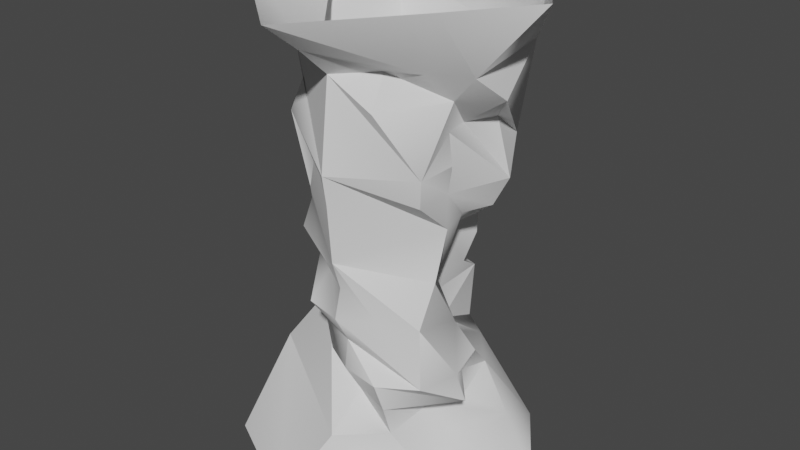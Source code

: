 # Source: st5.blend  (saved by Blender 3.6.13; exported with 4.5.12 LTS)
import bpy
from mathutils import Matrix  # noqa: F401  (used for matrix-valued properties, if any)

bpy.ops.wm.read_factory_settings(use_empty=True)
scene = bpy.context.scene
scene.name = 'Scene'

# ---- materials (node trees are filled in below, after node groups)
mat_12__12__uniqueid_46 = bpy.data.materials.new('12-_12-_UniqueID_46')
mat_12__12__uniqueid_46.alpha_threshold = 0.0
mat_12__12__uniqueid_46.use_transparent_shadow = False
mat_12__12__uniqueid_46.roughness = 0.5
mat_12__12__uniqueid_46.line_color = (0.0, 0.0, 0.0, 1.0)
mat_13__12__uniqueid_46 = bpy.data.materials.new('13-_12-_UniqueID_46')
mat_13__12__uniqueid_46.alpha_threshold = 0.0
mat_13__12__uniqueid_46.use_transparent_shadow = False
mat_13__12__uniqueid_46.roughness = 0.5
mat_13__12__uniqueid_46.line_color = (0.0, 0.0, 0.0, 1.0)

# ---- material node trees

# ---- world
world_world = bpy.data.worlds.new('World'); scene.world = world_world
world_world.use_nodes = True; world_world.node_tree.nodes.clear()
_N = world_world.node_tree.nodes; _L = world_world.node_tree.links
n0 = _N.new('ShaderNodeOutputWorld'); n0.name = 'World Output'; n0.location = (300, 300)
n1 = _N.new('ShaderNodeBackground'); n1.name = 'Background'; n1.location = (10, 300)
n1.inputs[0].default_value = (0.05088, 0.05088, 0.05088, 1.0)
_L.new(n1.outputs[0], n0.inputs[0])
n0.is_active_output = True
world_world.color = (0.05088, 0.05088, 0.05088)
world_world.use_sun_shadow = False
world_world.sun_shadow_jitter_overblur = 0.0

# ---- meshes
me_12__uniqueid_46 = bpy.data.meshes.new('12-_UniqueID_46')
me_12__uniqueid_46.from_pydata([(-1104.0, 112.0, 27.23), (-1066.0, 99.51, 81.7), (-1038.0, 80.05, 81.7), (-1056.0, 43.25, 108.9), (-1012.0, -26.68, 192.9), (-1004.0, -21.82, 245.1), (-1071.0, -89.17, 217.9), (-1071.0, -93.58, 272.3), (-1209.0, 75.33, 435.7), (-1169.0, 117.1, 435.7), (-1160.0, 108.0, 408.5), (-1125.0, 152.7, 435.7), (-1046.0, 21.06, 163.4), (-1013.0, 10.42, 245.1), (-1004.0, -21.82, 245.1), (-1010.0, -14.82, 272.3), (-1009.0, -51.61, 272.3), (-1004.0, -56.78, 299.6), (-1013.0, 10.42, 245.1), (-1039.0, 23.64, 217.9), (-1053.0, 29.12, 217.9), (-1057.0, 25.01, 163.4), (-1033.0, 32.46, 108.9), (-1018.0, 10.42, 136.2), (-999.9, 17.87, 108.9), (-1006.0, 42.95, 81.7), (-1012.0, -26.68, 192.9), (-1004.0, -21.82, 245.1), (-1053.0, 29.12, 217.9), (-1044.0, 77.31, 217.9), (-1026.0, 56.18, 245.1), (-1042.0, 81.72, 245.1), (-1007.0, 74.57, 272.3), (-1006.0, 76.4, 299.6), (-989.4, 44.32, 272.3), (-1071.0, 105.4, 217.9), (-1071.0, 111.7, 190.6), (-1044.0, 76.09, 190.6), (-1071.0, 65.3, 163.4), (-1109.0, 100.4, 163.4), (-1071.0, 105.4, 217.9), (-1071.0, 111.7, 190.6), (-1141.0, 80.5, 190.6), (-1109.0, 100.4, 163.4), (-1165.0, 17.87, 108.9), (-1143.0, -16.04, 136.2), (-1168.0, 10.42, 136.2), (-1175.0, 10.42, 163.4), (-1004.0, -57.24, 163.4), (-998.6, -62.26, 108.9), (-989.4, -23.49, 108.9), (-982.6, -18.77, 81.7), (-1104.0, 112.0, 27.23), (-1063.0, 115.6, -0.001072), (-986.7, 96.16, -0.001072), (-1006.0, 42.95, 81.7), (-1010.0, -14.82, 272.3), (-1002.0, 39.0, 245.1), (-1013.0, 10.42, 245.1), (-1160.0, 10.42, 245.1), (-1151.0, -22.58, 163.4), (-1127.0, -45.68, 190.6), (-1128.0, -46.6, 163.4), (-1108.0, -78.98, 163.4), (-1101.0, -60.74, 108.9), (-1071.0, -76.85, 108.9), (-1066.0, -62.86, 81.7), (-1131.0, -49.03, 245.1), (-1137.0, -16.95, 272.3), (-1107.0, -74.72, 272.3), (-1071.0, -89.17, 217.9), (-1071.0, -93.58, 272.3), (-1105.0, -71.07, 217.9), (-1137.0, -54.96, 217.9), (-1101.0, -60.28, 190.6), (-1108.0, -78.98, 163.4), (-1071.0, -87.65, 163.4), (-1071.0, -80.35, 190.6), (-1131.0, 70.16, 299.6), (-1141.0, 80.35, 217.9), (-1141.0, 80.5, 190.6), (-1164.0, 114.4, 54.47), (-1174.0, 65.3, 108.9), (-1104.0, 117.1, 136.2), (-1137.0, 76.25, 136.2), (-1109.0, 100.4, 163.4), (-1153.0, 10.42, 299.6), (-1141.0, 81.26, 354.0), (-1131.0, 70.16, 299.6), (-1111.0, 108.0, 326.8), (-1137.0, 76.25, 136.2), (-1139.0, 78.07, 163.4), (-1068.0, -155.6, 435.7), (-1014.0, -43.56, 381.3), (-993.0, -54.5, 435.7), (-977.7, -25.16, 381.3), (-1005.0, -15.43, 354.0), (-1042.0, -56.02, 381.3), (-1070.0, -119.3, 408.5), (-1068.0, -155.6, 435.7), (-1041.0, 82.63, 326.8), (-1071.0, 106.2, 245.1), (-1071.0, 105.4, 217.9), (-1100.0, 80.05, 299.6), (-1071.0, 70.92, 326.8), (-1041.0, 82.63, 326.8), (-1043.0, 78.07, 354.0), (-998.7, 88.1, 381.3), (-1105.0, -70.47, 299.6), (-1071.0, -97.98, 299.6), (-1100.0, 80.05, 299.6), (-1111.0, 108.0, 326.8), (-1071.0, 70.92, 326.8), (-1043.0, 78.07, 354.0), (-1143.0, -16.04, 136.2), (-1165.0, 17.87, 108.9), (-1208.0, -10.57, 54.47), (-1136.0, 37.17, 136.2), (-1137.0, 76.25, 136.2), (-1071.0, -76.85, 108.9), (-1066.0, -62.86, 81.7), (-1029.0, -75.18, 81.7), (-1026.0, -68.79, 54.47), (-998.7, 88.1, 381.3), (-1033.0, 106.2, 381.3), (-992.3, 92.36, 435.7), (-1070.0, 109.5, 381.3), (-1068.0, 112.1, 435.7), (-1160.0, 108.0, 408.5), (-1014.0, 10.42, 326.8), (-973.7, 11.78, 354.0), (-1005.0, -15.43, 354.0), (-1141.0, 81.26, 354.0), (-1154.0, 11.78, 354.0), (-1162.0, -26.98, 326.8), (-1014.0, 10.42, 326.8), (-1005.0, -15.43, 354.0), (-1009.0, -15.43, 326.8), (-1004.0, -56.78, 299.6), (-1026.0, -68.79, 54.47), (-1064.0, -103.8, 54.47), (-987.5, -48.57, -0.001072), (-1088.0, -148.5, -0.001072), (-1136.0, 37.17, 136.2), (-1167.0, 50.25, 163.4), (-1168.0, 10.42, 136.2), (-1026.0, -68.79, 54.47), (-1028.0, -14.52, 54.47), (-1008.0, -2.355, 27.23), (-984.6, 51.31, 27.23), (-936.4, 23.34, -0.001072), (-950.6, -20.9, -0.001072), (-1175.0, -19.38, 381.3), (-1160.0, 108.0, 408.5), (-1154.0, 11.78, 354.0), (-1012.0, -26.68, 192.9), (-1004.0, -57.24, 163.4), (-999.9, 17.87, 108.9), (-1162.0, -27.29, 299.6), (-1141.0, -59.52, 326.8), (-1140.0, -16.34, 354.0), (-1064.0, -103.8, 54.47), (-1208.0, -10.57, 54.47), (-1088.0, -148.5, -0.001072), (-1188.0, -95.86, -0.001072), (-1053.0, 29.12, 217.9), (-1044.0, 76.09, 190.6), (-1049.0, 63.93, 163.4), (-1057.0, 25.01, 163.4), (-1063.0, 31.4, 136.2), (-1066.0, 105.4, 136.2), (-989.4, 44.32, 272.3), (-1002.0, 39.0, 245.1), (-1053.0, 29.12, 217.9), (-1208.0, -10.57, 54.47), (-1200.0, 73.36, 27.23), (-1205.0, -32.61, -0.001072), (-1204.0, 79.29, -0.001072), (-1071.0, -89.17, 217.9), (-1071.0, -80.35, 190.6), (-1038.0, -71.23, 163.4), (-1071.0, -87.65, 163.4), (-998.6, -62.26, 108.9), (-1004.0, -57.24, 163.4), (-1071.0, -89.17, 217.9), (-1071.0, -88.25, 381.3), (-1070.0, -119.3, 408.5), (-1099.0, -68.49, 381.3), (-1068.0, -155.6, 435.7), (-1209.0, -38.24, 435.7), (-1104.0, 112.0, 27.23), (-1121.0, 155.6, -0.001072), (-1104.0, 112.0, 27.23), (-1012.0, 17.87, 54.47), (-1006.0, 42.95, 81.7), (-1012.0, 17.87, 54.47), (-1006.0, 42.95, 81.7), (-1164.0, 114.4, 54.47), (-1104.0, 112.0, 27.23), (-1204.0, 79.29, -0.001072), (-1164.0, 114.4, 54.47), (-1204.0, 79.29, -0.001072), (-1208.0, -10.57, 54.47), (-1164.0, 114.4, 54.47), (-1066.0, -62.86, 81.7), (-1064.0, -103.8, 54.47), (-1028.0, -14.52, 54.47), (-1029.0, -75.18, 81.7), (-982.6, -18.77, 81.7), (-1029.0, -75.18, 81.7), (-1028.0, -14.52, 54.47), (-1028.0, -14.52, 54.47), (-1012.0, 17.87, 54.47), (-1014.0, 17.87, 81.7), (-982.6, -18.77, 81.7), (-1012.0, 17.87, 54.47), (-1012.0, 17.87, 54.47), (-1164.0, 114.4, 54.47), (-1066.0, 99.51, 81.7), (-1164.0, 114.4, 54.47), (-1208.0, -10.57, 54.47), (-1143.0, -16.04, 136.2), (-1208.0, -10.57, 54.47), (-1066.0, -62.86, 81.7), (-1143.0, -16.04, 136.2), (-1064.0, -103.8, 54.47), (-1032.0, -83.39, 108.9), (-1032.0, -83.39, 108.9), (-1029.0, -75.18, 81.7), (-998.6, -62.26, 108.9), (-1014.0, 17.87, 81.7), (-999.9, 17.87, 108.9), (-1006.0, 42.95, 81.7), (-1014.0, 17.87, 81.7), (-1056.0, 43.25, 108.9), (-1056.0, 43.25, 108.9), (-1066.0, 99.51, 81.7), (-1066.0, 105.4, 136.2), (-1164.0, 114.4, 54.47), (-1104.0, 117.1, 136.2), (-1066.0, 105.4, 136.2), (-1164.0, 114.4, 54.47), (-1143.0, -16.04, 136.2), (-1071.0, -72.59, 136.2), (-998.6, -62.26, 108.9), (-1071.0, -72.59, 136.2), (-1032.0, -83.39, 108.9), (-1063.0, 31.4, 136.2), (-1056.0, 43.25, 108.9), (-1056.0, 43.25, 108.9), (-1066.0, 105.4, 136.2), (-1136.0, 37.17, 136.2), (-1165.0, 17.87, 108.9), (-1071.0, -72.59, 136.2), (-1071.0, -72.59, 136.2), (-998.6, -62.26, 108.9), (-1071.0, 65.3, 163.4), (-1049.0, 63.93, 163.4), (-1066.0, 105.4, 136.2), (-1104.0, 117.1, 136.2), (-1109.0, 100.4, 163.4), (-1071.0, 65.3, 163.4), (-1167.0, 50.25, 163.4), (-1168.0, 10.42, 136.2), (-1175.0, 10.42, 163.4), (-1108.0, -78.98, 163.4), (-1071.0, -72.59, 136.2), (-1071.0, -72.59, 136.2), (-1071.0, -89.17, 217.9), (-1071.0, 65.3, 163.4), (-1044.0, 76.09, 190.6), (-1049.0, 63.93, 163.4), (-1175.0, 10.42, 163.4), (-1167.0, 50.25, 163.4), (-1101.0, 83.09, 217.9), (-1071.0, 105.4, 217.9), (-1141.0, 80.35, 217.9), (-1101.0, 83.09, 217.9), (-1141.0, 80.5, 190.6), (-1039.0, 23.64, 217.9), (-1002.0, 39.0, 245.1), (-1039.0, 23.64, 217.9), (-1071.0, 106.2, 245.1), (-1071.0, 106.2, 245.1), (-1101.0, 83.09, 217.9), (-1131.0, -49.03, 245.1), (-1127.0, -45.68, 190.6), (-1137.0, -54.96, 217.9), (-1009.0, -51.61, 272.3), (-1071.0, -97.98, 299.6), (-1004.0, -21.82, 245.1), (-989.4, 44.32, 272.3), (-1004.0, -56.78, 299.6), (-1071.0, -97.98, 299.6), (-1009.0, -51.61, 272.3), (-1004.0, -17.41, 299.6), (-1009.0, -15.43, 326.8), (-1004.0, -17.41, 299.6), (-1010.0, -14.82, 272.3), (-1009.0, -15.43, 326.8), (-989.4, 44.32, 272.3), (-1041.0, 82.63, 326.8), (-1141.0, 80.35, 217.9), (-1100.0, 80.05, 299.6), (-1131.0, 70.16, 299.6), (-1137.0, -16.95, 272.3), (-1131.0, 70.16, 299.6), (-1137.0, -16.95, 272.3), (-1162.0, -27.29, 299.6), (-1137.0, -16.95, 272.3), (-1162.0, -27.29, 299.6), (-1107.0, -74.72, 272.3), (-1004.0, -17.41, 299.6), (-1014.0, 10.42, 326.8), (-989.4, 44.32, 272.3), (-1001.0, 39.61, 326.8), (-989.4, 44.32, 272.3), (-1006.0, 76.4, 299.6), (-1001.0, 39.61, 326.8), (-1111.0, 108.0, 326.8), (-1131.0, 70.16, 299.6), (-1141.0, -59.52, 326.8), (-1107.0, -74.72, 272.3), (-1071.0, -97.98, 299.6), (-1071.0, -88.25, 381.3), (-1071.0, -97.98, 299.6), (-1035.0, -78.52, 354.0), (-1071.0, -88.25, 381.3), (-1004.0, -56.78, 299.6), (-1005.0, -15.43, 354.0), (-1035.0, -78.52, 354.0), (-973.7, 11.78, 354.0), (-1001.0, 39.61, 326.8), (-1001.0, 39.61, 326.8), (-1006.0, 76.4, 299.6), (-998.7, 88.1, 381.3), (-973.7, 11.78, 354.0), (-998.7, 88.1, 381.3), (-1006.0, 76.4, 299.6), (-1154.0, 11.78, 354.0), (-1135.0, -50.09, 354.0), (-1140.0, -16.34, 354.0), (-1141.0, -59.52, 326.8), (-1135.0, -50.09, 354.0), (-1071.0, -97.98, 299.6), (-1175.0, -19.38, 381.3), (-1135.0, -50.09, 354.0), (-1071.0, -97.98, 299.6), (-1071.0, -88.25, 381.3), (-1175.0, -19.38, 381.3), (-1071.0, -97.98, 299.6), (-1042.0, -56.02, 381.3), (-1071.0, -88.25, 381.3), (-1005.0, -15.43, 354.0), (-1042.0, -56.02, 381.3), (-998.7, 88.1, 381.3), (-977.7, -25.16, 381.3), (-973.7, 11.78, 354.0), (-998.7, 88.1, 381.3), (-1043.0, 78.07, 354.0), (-1141.0, 81.26, 354.0), (-1140.0, -16.34, 354.0), (-1175.0, -19.38, 381.3), (-1135.0, -50.09, 354.0), (-1099.0, -68.49, 381.3), (-1175.0, -19.38, 381.3), (-1071.0, -88.25, 381.3), (-1042.0, -56.02, 381.3), (-1071.0, -88.25, 381.3), (-942.3, 18.63, 435.7), (-977.7, -25.16, 381.3), (-998.7, 88.1, 381.3), (-942.3, 18.63, 435.7), (-942.3, 18.63, 435.7), (-1160.0, 108.0, 408.5), (-1160.0, 108.0, 408.5), (-1209.0, 75.33, 435.7), (-1175.0, -19.38, 381.3), (-1071.0, -97.98, 299.6)], [], [(0, 1, 2), (1, 3, 2), (4, 5, 6), (5, 7, 6), (8, 9, 10), (9, 11, 10), (12, 13, 14), (13, 15, 14), (14, 15, 16), (15, 17, 16), (18, 12, 19), (12, 20, 19), (20, 12, 21), (12, 22, 21), (21, 22, 3), (12, 23, 22), (23, 24, 22), (22, 24, 25), (23, 12, 26), (12, 27, 26), (28, 29, 30), (29, 31, 30), (30, 31, 32), (31, 33, 32), (32, 33, 34), (31, 29, 35), (29, 36, 35), (29, 37, 36), (37, 38, 36), (36, 38, 39), (40, 41, 42), (41, 43, 42), (44, 45, 46), (45, 47, 46), (48, 49, 50), (49, 51, 50), (52, 2, 53), (2, 54, 53), (54, 2, 55), (2, 22, 55), (34, 56, 57), (56, 58, 57), (42, 47, 59), (47, 60, 59), (59, 60, 61), (60, 62, 61), (61, 62, 63), (60, 45, 62), (45, 64, 62), (62, 64, 65), (64, 66, 65), (61, 67, 59), (67, 68, 59), (68, 67, 69), (67, 70, 69), (69, 70, 71), (70, 67, 72), (67, 73, 72), (72, 73, 74), (73, 61, 74), (74, 61, 75), (75, 76, 74), (76, 77, 74), (74, 77, 72), (77, 70, 72), (78, 79, 59), (79, 80, 59), (81, 82, 83), (82, 84, 83), (83, 84, 85), (86, 87, 88), (87, 89, 88), (90, 91, 85), (91, 42, 85), (92, 93, 94), (93, 95, 94), (95, 93, 96), (93, 97, 96), (97, 93, 98), (93, 99, 98), (100, 31, 101), (31, 102, 101), (103, 104, 105), (104, 106, 105), (105, 106, 107), (69, 71, 108), (71, 109, 108), (110, 111, 112), (111, 113, 112), (114, 115, 116), (115, 82, 116), (115, 117, 82), (117, 118, 82), (119, 120, 121), (120, 122, 121), (123, 124, 125), (124, 126, 125), (125, 126, 127), (126, 128, 127), (129, 130, 131), (130, 95, 131), (132, 86, 133), (86, 134, 133), (135, 136, 137), (136, 138, 137), (139, 140, 141), (140, 142, 141), (91, 143, 144), (143, 145, 144), (146, 141, 147), (141, 148, 147), (147, 148, 149), (148, 150, 149), (149, 150, 54), (150, 148, 151), (148, 141, 151), (152, 153, 154), (153, 87, 154), (155, 156, 23), (156, 50, 23), (23, 50, 157), (158, 69, 134), (69, 159, 134), (134, 159, 160), (161, 162, 163), (162, 164, 163), (29, 165, 166), (165, 167, 166), (165, 168, 167), (168, 169, 167), (167, 169, 170), (171, 172, 30), (172, 173, 30), (174, 175, 176), (175, 177, 176), (178, 179, 180), (179, 181, 180), (180, 181, 182), (182, 183, 180), (183, 184, 180), (185, 186, 187), (186, 188, 187), (187, 188, 189), (190, 53, 191), (177, 192, 191), (116, 176, 164), (193, 147, 149), (194, 195, 149), (54, 196, 149), (197, 198, 199), (200, 201, 175), (202, 203, 175), (146, 204, 205), (206, 207, 146), (208, 209, 210), (208, 211, 212), (213, 214, 215), (213, 216, 194), (217, 218, 52), (82, 219, 220), (161, 221, 222), (223, 224, 225), (226, 119, 209), (208, 227, 228), (229, 226, 208), (230, 50, 214), (231, 50, 213), (232, 231, 233), (234, 22, 2), (170, 235, 236), (237, 218, 238), (239, 240, 241), (64, 242, 66), (243, 119, 227), (244, 245, 246), (247, 21, 248), (169, 249, 250), (145, 251, 252), (253, 62, 65), (181, 254, 255), (256, 257, 237), (256, 258, 259), (260, 261, 239), (251, 91, 84), (47, 262, 263), (60, 264, 45), (265, 62, 266), (76, 63, 267), (4, 268, 48), (269, 270, 271), (42, 91, 262), (272, 80, 273), (274, 275, 42), (276, 277, 278), (172, 58, 279), (173, 280, 281), (277, 282, 275), (283, 284, 276), (285, 286, 287), (288, 289, 290), (32, 291, 30), (292, 293, 294), (295, 17, 56), (296, 297, 298), (299, 56, 300), (105, 33, 31), (301, 282, 302), (303, 105, 276), (304, 303, 302), (305, 306, 59), (86, 304, 307), (308, 86, 309), (310, 309, 311), (137, 17, 312), (313, 137, 314), (315, 135, 316), (317, 318, 34), (319, 110, 320), (134, 86, 310), (108, 321, 322), (323, 159, 108), (292, 324, 325), (326, 327, 328), (329, 330, 17), (331, 129, 332), (130, 333, 334), (335, 336, 33), (105, 337, 338), (87, 126, 89), (160, 339, 134), (340, 341, 342), (343, 159, 344), (345, 346, 347), (348, 349, 350), (351, 352, 330), (353, 354, 330), (355, 356, 357), (124, 358, 359), (124, 113, 111), (126, 124, 319), (10, 126, 360), (361, 362, 154), (152, 361, 363), (364, 365, 366), (367, 98, 368), (369, 94, 370), (371, 372, 370), (125, 373, 335), (11, 127, 374), (152, 8, 375), (364, 376, 377), (189, 8, 187), (7, 5, 378)])
me_12__uniqueid_46.polygons.foreach_set('use_smooth', [True] * 253)
me_12__uniqueid_46.polygons.foreach_set('material_index', [0, 0, 0, 0, 0, 0, 0, 0, 0, 0, 0, 0, 0, 0, 0, 0, 0, 0, 0, 0, 0, 0, 0, 0, 0, 0, 0, 0, 0, 0, 0, 0, 0, 0, 0, 0, 0, 0, 0, 0, 0, 0, 0, 0, 0, 0, 0, 0, 0, 0, 0, 0, 0, 0, 0, 0, 0, 0, 0, 0, 0, 0, 0, 0, 0, 0, 0, 0, 0, 0, 0, 0, 0, 0, 0, 0, 0, 0, 0, 0, 0, 0, 0, 0, 0, 0, 0, 0, 0, 0, 0, 0, 0, 0, 0, 0, 0, 0, 0, 0, 0, 0, 0, 0, 0, 0, 0, 0, 0, 0, 0, 0, 0, 0, 0, 0, 0, 0, 0, 0, 0, 0, 0, 0, 0, 0, 0, 0, 0, 0, 0, 0, 0, 0, 0, 0, 0, 0, 0, 0, 0, 0, 0, 1, 1, 1, 1, 1, 1, 1, 1, 1, 1, 1, 1, 1, 1, 1, 1, 1, 1, 1, 1, 1, 1, 1, 1, 1, 1, 1, 1, 1, 1, 1, 1, 1, 1, 1, 1, 1, 1, 1, 1, 1, 1, 1, 1, 1, 1, 1, 1, 1, 1, 1, 1, 1, 1, 1, 1, 1, 1, 1, 1, 1, 1, 1, 1, 1, 1, 1, 1, 1, 1, 1, 1, 1, 1, 1, 1, 1, 1, 1, 1, 1, 1, 1, 1, 1, 1, 1, 1, 1, 1, 1, 1, 1, 1, 1, 1, 1, 1, 1, 1, 1, 1, 1, 1, 1, 1, 1, 1, 1, 1])
_uv = me_12__uniqueid_46.uv_layers.new(name='UV0')
_uv.uv.foreach_set('vector', [0.5624, 0.06251, 0.5001, 0.1875, 0.4376, 0.1875, 0.5001, 0.1875, 0.4376, 0.25, 0.4376, 0.1875, 0.1875, 0.4376, 0.1875, 0.5624, 0.0, 0.5001, 0.1875, 0.5624, 0.0, 0.625, 0.0, 0.5001, 0.6875, 1.0, 0.625, 1.0, 0.625, 0.9375, 0.625, 1.0, 0.5624, 1.0, 0.625, 0.9375, 0.3125, 0.375, 0.25, 0.5624, 0.1875, 0.5624, 0.25, 0.5624, 0.1875, 0.625, 0.1875, 0.5624, 0.1875, 0.5624, 0.1875, 0.625, 0.125, 0.625, 0.1875, 0.625, 0.125, 0.6875, 0.125, 0.625, 0.25, 0.5624, 0.3125, 0.375, 0.3125, 0.5001, 0.3125, 0.375, 0.375, 0.5001, 0.3125, 0.5001, 0.375, 0.5001, 0.3125, 0.375, 0.375, 0.375, 0.3125, 0.375, 0.3125, 0.25, 0.375, 0.375, 0.375, 0.375, 0.3125, 0.25, 0.4376, 0.25, 0.3125, 0.375, 0.25, 0.3125, 0.3125, 0.25, 0.25, 0.3125, 0.25, 0.25, 0.3125, 0.25, 0.3125, 0.25, 0.25, 0.25, 0.3125, 0.1875, 0.25, 0.3125, 0.3125, 0.375, 0.1875, 0.4376, 0.3125, 0.375, 0.1875, 0.5624, 0.1875, 0.4376, 0.375, 0.5001, 0.4376, 0.5001, 0.375, 0.5624, 0.4376, 0.5001, 0.4376, 0.5624, 0.375, 0.5624, 0.375, 0.5624, 0.4376, 0.5624, 0.375, 0.625, 0.4376, 0.5624, 0.375, 0.6875, 0.375, 0.625, 0.375, 0.625, 0.375, 0.6875, 0.3125, 0.625, 0.4376, 0.5624, 0.4376, 0.5001, 0.5001, 0.5001, 0.4376, 0.5001, 0.5001, 0.4376, 0.5001, 0.5001, 0.4376, 0.5001, 0.4376, 0.4376, 0.5001, 0.4376, 0.4376, 0.4376, 0.5001, 0.375, 0.5001, 0.4376, 0.5001, 0.4376, 0.5001, 0.375, 0.5624, 0.375, 0.5001, 0.5001, 0.5001, 0.4376, 0.625, 0.4376, 0.5001, 0.4376, 0.5624, 0.375, 0.625, 0.4376, 0.75, 0.25, 0.8125, 0.3125, 0.75, 0.3125, 0.8125, 0.3125, 0.75, 0.375, 0.75, 0.3125, 0.125, 0.375, 0.125, 0.25, 0.1875, 0.25, 0.125, 0.25, 0.1875, 0.1875, 0.1875, 0.25, 0.5624, 0.06251, 0.4376, 0.1875, 0.5001, 0.0, 0.4376, 0.1875, 0.375, 0.0, 0.5001, 0.0, 0.375, 0.0, 0.4376, 0.1875, 0.3125, 0.1875, 0.4376, 0.1875, 0.3125, 0.25, 0.3125, 0.1875, 0.3125, 0.625, 0.1875, 0.625, 0.3125, 0.5624, 0.1875, 0.625, 0.25, 0.5624, 0.3125, 0.5624, 0.625, 0.4376, 0.75, 0.375, 0.75, 0.5624, 0.75, 0.375, 0.8125, 0.375, 0.75, 0.5624, 0.75, 0.5624, 0.8125, 0.375, 0.875, 0.4376, 0.8125, 0.375, 0.875, 0.375, 0.875, 0.4376, 0.875, 0.4376, 0.875, 0.375, 0.9375, 0.375, 0.8125, 0.375, 0.8125, 0.3125, 0.875, 0.375, 0.8125, 0.3125, 0.9375, 0.25, 0.875, 0.375, 0.875, 0.375, 0.9375, 0.25, 1.0, 0.25, 0.9375, 0.25, 1.0, 0.1875, 1.0, 0.25, 0.875, 0.4376, 0.875, 0.5624, 0.75, 0.5624, 0.875, 0.5624, 0.8125, 0.625, 0.75, 0.5624, 0.8125, 0.625, 0.875, 0.5624, 0.9375, 0.625, 0.875, 0.5624, 1.0, 0.5001, 0.9375, 0.625, 0.9375, 0.625, 1.0, 0.5001, 1.0, 0.625, 1.0, 0.5001, 0.875, 0.5624, 0.9375, 0.5001, 0.875, 0.5624, 0.875, 0.5001, 0.9375, 0.5001, 0.9375, 0.5001, 0.875, 0.5001, 0.9375, 0.4376, 0.875, 0.5001, 0.875, 0.4376, 0.9375, 0.4376, 0.9375, 0.4376, 0.875, 0.4376, 0.9375, 0.375, 0.9375, 0.375, 1.0, 0.375, 0.9375, 0.4376, 1.0, 0.375, 1.0, 0.4376, 0.9375, 0.4376, 0.9375, 0.4376, 1.0, 0.4376, 0.9375, 0.5001, 1.0, 0.4376, 1.0, 0.5001, 0.9375, 0.5001, 0.625, 0.6875, 0.625, 0.5001, 0.75, 0.5624, 0.625, 0.5001, 0.625, 0.4376, 0.75, 0.5624, 0.625, 0.125, 0.6875, 0.25, 0.5624, 0.3125, 0.6875, 0.25, 0.625, 0.3125, 0.5624, 0.3125, 0.5624, 0.3125, 0.625, 0.3125, 0.5624, 0.375, 0.75, 0.6875, 0.625, 0.8125, 0.625, 0.6875, 0.625, 0.8125, 0.5624, 0.75, 0.625, 0.6875, 0.625, 0.3125, 0.625, 0.375, 0.5624, 0.375, 0.625, 0.375, 0.625, 0.4376, 0.5624, 0.375, 0.0, 1.0, 0.125, 0.875, 0.125, 1.0, 0.125, 0.875, 0.1875, 0.875, 0.125, 1.0, 0.1875, 0.875, 0.125, 0.875, 0.1875, 0.8125, 0.125, 0.875, 0.06251, 0.875, 0.1875, 0.8125, 0.06251, 0.875, 0.125, 0.875, 0.0, 0.9375, 0.125, 0.875, 0.0, 1.0, 0.0, 0.9375, 0.4376, 0.75, 0.4376, 0.5624, 0.5001, 0.5624, 0.4376, 0.5624, 0.5001, 0.5001, 0.5001, 0.5624, 0.5624, 0.6875, 0.5001, 0.75, 0.4376, 0.75, 0.5001, 0.75, 0.4376, 0.8125, 0.4376, 0.75, 0.4376, 0.75, 0.4376, 0.8125, 0.375, 0.875, 0.9375, 0.625, 1.0, 0.625, 0.9375, 0.6875, 1.0, 0.625, 1.0, 0.6875, 0.9375, 0.6875, 0.5624, 0.6875, 0.5624, 0.75, 0.5001, 0.75, 0.5624, 0.75, 0.4376, 0.8125, 0.5001, 0.75, 0.8125, 0.3125, 0.75, 0.25, 0.75, 0.125, 0.75, 0.25, 0.6875, 0.25, 0.75, 0.125, 0.75, 0.25, 0.6875, 0.3125, 0.6875, 0.25, 0.6875, 0.3125, 0.625, 0.3125, 0.6875, 0.25, 0.0, 0.25, 0.0, 0.1875, 0.06251, 0.1875, 0.0, 0.1875, 0.06251, 0.125, 0.06251, 0.1875, 0.375, 0.875, 0.4376, 0.875, 0.375, 1.0, 0.4376, 0.875, 0.5001, 0.875, 0.375, 1.0, 0.375, 1.0, 0.5001, 0.875, 0.5001, 1.0, 0.5001, 0.875, 0.625, 0.9375, 0.5001, 1.0, 0.25, 0.75, 0.25, 0.8125, 0.1875, 0.8125, 0.25, 0.8125, 0.1875, 0.875, 0.1875, 0.8125, 0.625, 0.8125, 0.75, 0.6875, 0.75, 0.8125, 0.75, 0.6875, 0.8125, 0.75, 0.75, 0.8125, 0.25, 0.75, 0.1875, 0.8125, 0.1875, 0.75, 0.1875, 0.8125, 0.125, 0.6875, 0.1875, 0.75, 0.06251, 0.125, 0.0, 0.125, 0.125, 0.0, 0.0, 0.125, 0.0, 0.0, 0.125, 0.0, 0.625, 0.375, 0.6875, 0.3125, 0.6875, 0.375, 0.6875, 0.3125, 0.75, 0.3125, 0.6875, 0.375, 0.06251, 0.125, 0.125, 0.0, 0.125, 0.125, 0.125, 0.0, 0.1875, 0.06251, 0.125, 0.125, 0.125, 0.125, 0.1875, 0.06251, 0.3125, 0.06251, 0.1875, 0.06251, 0.25, 0.0, 0.3125, 0.06251, 0.3125, 0.06251, 0.25, 0.0, 0.375, 0.0, 0.25, 0.0, 0.1875, 0.06251, 0.1875, 0.0, 0.1875, 0.06251, 0.125, 0.0, 0.1875, 0.0, 0.8125, 0.875, 0.625, 0.9375, 0.75, 0.8125, 0.625, 0.9375, 0.625, 0.8125, 0.75, 0.8125, 0.1875, 0.4376, 0.125, 0.375, 0.25, 0.3125, 0.125, 0.375, 0.1875, 0.25, 0.25, 0.3125, 0.25, 0.3125, 0.1875, 0.25, 0.25, 0.25, 0.8125, 0.6875, 0.9375, 0.625, 0.8125, 0.75, 0.9375, 0.625, 0.875, 0.75, 0.8125, 0.75, 0.8125, 0.75, 0.875, 0.75, 0.8125, 0.8125, 1.0, 0.125, 0.75, 0.125, 1.0, 0.0, 0.75, 0.125, 0.875, 0.0, 1.0, 0.0, 0.4376, 0.5001, 0.375, 0.5001, 0.4376, 0.4376, 0.375, 0.5001, 0.4376, 0.375, 0.4376, 0.4376, 0.375, 0.5001, 0.375, 0.375, 0.4376, 0.375, 0.375, 0.375, 0.4376, 0.3125, 0.4376, 0.375, 0.4376, 0.375, 0.4376, 0.3125, 0.5001, 0.3125, 0.3125, 0.625, 0.3125, 0.5624, 0.375, 0.5624, 0.3125, 0.5624, 0.375, 0.5001, 0.375, 0.5624, 0.75, 0.125, 0.6875, 0.06251, 0.8125, 0.0, 0.6875, 0.06251, 0.6875, 0.0, 0.8125, 0.0, 0.0, 0.5001, 0.0, 0.4376, 0.06251, 0.375, 0.0, 0.4376, 0.0, 0.375, 0.06251, 0.375, 0.06251, 0.375, 0.0, 0.375, 0.125, 0.25, 0.125, 0.25, 0.125, 0.375, 0.06251, 0.375, 0.125, 0.375, 0.0, 0.5001, 0.06251, 0.375, 1.0, 0.875, 1.0, 0.9375, 0.9375, 0.875, 1.0, 0.9375, 1.0, 1.0, 0.9375, 0.875, 0.9375, 0.875, 1.0, 1.0, 0.8125, 1.0, 0.5624, 0.06251, 0.5001, 0.0, 0.5624, 0.0, 0.6875, 0.0, 0.5624, 0.06251, 0.5624, 0.0, 0.75, 0.125, 0.8125, 0.0, 0.875, 0.0, 0.25, 0.125, 0.125, 0.125, 0.3125, 0.06251, 0.3125, 0.1875, 0.25, 0.125, 0.3125, 0.06251, 0.375, 0.0, 0.3125, 0.1875, 0.3125, 0.06251, 0.625, 0.125, 0.5624, 0.06251, 0.6875, 0.0, 0.625, 0.125, 0.6875, 0.0, 0.6875, 0.06251, 0.75, 0.125, 0.625, 0.125, 0.6875, 0.06251, 0.06251, 0.125, 0.0, 0.1875, 0.0, 0.125, 0.125, 0.125, 0.06251, 0.1875, 0.06251, 0.125, 0.1875, 0.1875, 0.06251, 0.1875, 0.125, 0.125, 0.1875, 0.1875, 0.125, 0.125, 0.25, 0.125, 0.25, 0.1875, 0.1875, 0.1875, 0.25, 0.125, 0.25, 0.1875, 0.25, 0.125, 0.3125, 0.1875, 0.625, 0.125, 0.5001, 0.1875, 0.5624, 0.06251, 0.6875, 0.25, 0.625, 0.125, 0.75, 0.125, 1.0, 0.125, 0.8125, 0.3125, 0.75, 0.125, 1.0, 0.1875, 0.8125, 0.3125, 1.0, 0.125, 0.06251, 0.25, 0.0, 0.25, 0.06251, 0.1875, 0.1875, 0.1875, 0.06251, 0.25, 0.06251, 0.1875, 0.125, 0.25, 0.06251, 0.25, 0.1875, 0.1875, 0.25, 0.1875, 0.1875, 0.25, 0.1875, 0.1875, 0.25, 0.25, 0.1875, 0.25, 0.25, 0.1875, 0.3125, 0.1875, 0.25, 0.25, 0.25, 0.1875, 0.4376, 0.25, 0.3125, 0.25, 0.4376, 0.1875, 0.5001, 0.3125, 0.4376, 0.25, 0.5001, 0.1875, 0.5001, 0.3125, 0.5001, 0.1875, 0.625, 0.125, 0.5624, 0.3125, 0.5001, 0.3125, 0.625, 0.125, 0.9375, 0.25, 0.8125, 0.3125, 1.0, 0.1875, 0.0, 0.3125, 0.0, 0.25, 0.06251, 0.25, 0.125, 0.25, 0.0, 0.3125, 0.06251, 0.25, 0.4376, 0.3125, 0.375, 0.375, 0.4376, 0.25, 0.4376, 0.3125, 0.4376, 0.25, 0.5001, 0.3125, 0.75, 0.3125, 0.6875, 0.3125, 0.75, 0.25, 1.0, 0.3125, 0.875, 0.375, 1.0, 0.25, 0.0, 0.375, 0.0, 0.3125, 0.125, 0.25, 0.5001, 0.375, 0.4376, 0.375, 0.5001, 0.3125, 0.5001, 0.375, 0.5001, 0.3125, 0.5624, 0.3125, 0.5624, 0.375, 0.5001, 0.375, 0.5624, 0.3125, 0.6875, 0.3125, 0.625, 0.375, 0.625, 0.3125, 0.75, 0.375, 0.6875, 0.375, 0.75, 0.3125, 0.8125, 0.375, 0.75, 0.375, 0.8125, 0.3125, 0.9375, 0.375, 0.875, 0.375, 1.0, 0.3125, 1.0, 0.375, 0.9375, 0.375, 1.0, 0.3125, 0.1875, 0.4376, 0.0, 0.5001, 0.125, 0.375, 0.5001, 0.375, 0.4376, 0.4376, 0.4376, 0.375, 0.625, 0.4376, 0.625, 0.375, 0.6875, 0.375, 0.75, 0.375, 0.625, 0.4376, 0.6875, 0.375, 0.5624, 0.5001, 0.5001, 0.5001, 0.625, 0.4376, 0.625, 0.5001, 0.5624, 0.5001, 0.625, 0.4376, 0.3125, 0.5624, 0.25, 0.5624, 0.3125, 0.5001, 0.375, 0.5001, 0.3125, 0.5624, 0.3125, 0.5001, 0.5624, 0.5001, 0.5001, 0.5624, 0.5001, 0.5001, 0.5001, 0.5624, 0.5624, 0.5001, 0.625, 0.5001, 0.875, 0.5624, 0.875, 0.4376, 0.875, 0.5001, 0.125, 0.625, 0.0, 0.6875, 0.1875, 0.5624, 0.375, 0.625, 0.3125, 0.625, 0.375, 0.5624, 0.125, 0.6875, 0.0, 0.6875, 0.125, 0.625, 0.1875, 0.6875, 0.125, 0.6875, 0.1875, 0.625, 0.1875, 0.75, 0.1875, 0.6875, 0.1875, 0.625, 0.1875, 0.75, 0.1875, 0.625, 0.3125, 0.625, 0.4376, 0.75, 0.375, 0.6875, 0.4376, 0.5624, 0.4376, 0.75, 0.5001, 0.5624, 0.625, 0.5001, 0.5624, 0.6875, 0.4376, 0.75, 0.625, 0.5001, 0.625, 0.6875, 0.5624, 0.6875, 0.625, 0.5001, 0.8125, 0.625, 0.625, 0.6875, 0.75, 0.5624, 0.75, 0.6875, 0.625, 0.6875, 0.8125, 0.625, 0.8125, 0.6875, 0.75, 0.6875, 0.8125, 0.625, 0.8125, 0.6875, 0.8125, 0.625, 0.9375, 0.625, 0.1875, 0.75, 0.125, 0.6875, 0.1875, 0.6875, 0.25, 0.75, 0.1875, 0.75, 0.3125, 0.625, 0.3125, 0.75, 0.25, 0.75, 0.3125, 0.625, 0.375, 0.6875, 0.3125, 0.75, 0.3125, 0.625, 0.5624, 0.75, 0.5624, 0.6875, 0.625, 0.6875, 0.8125, 0.75, 0.75, 0.6875, 0.8125, 0.6875, 0.9375, 0.6875, 0.875, 0.75, 0.9375, 0.625, 1.0, 0.6875, 0.875, 0.75, 0.9375, 0.6875, 0.125, 0.6875, 0.0, 0.875, 0.0, 0.6875, 0.06251, 0.8125, 0.0, 0.875, 0.125, 0.6875, 0.1875, 0.8125, 0.06251, 0.8125, 0.125, 0.6875, 0.25, 0.8125, 0.25, 0.75, 0.3125, 0.75, 0.25, 0.8125, 0.3125, 0.75, 0.375, 0.6875, 0.375, 0.875, 0.25, 0.8125, 0.375, 0.6875, 0.4376, 0.75, 0.375, 0.875, 0.375, 0.6875, 0.625, 0.8125, 0.5001, 0.875, 0.5624, 0.75, 0.8125, 0.8125, 0.75, 0.8125, 0.8125, 0.75, 0.875, 0.8125, 0.8125, 0.8125, 0.875, 0.75, 0.875, 0.8125, 0.875, 0.75, 1.0, 0.6875, 0.8125, 0.875, 0.875, 0.8125, 1.0, 0.6875, 1.0, 0.875, 0.8125, 0.875, 1.0, 0.6875, 0.06251, 0.875, 0.0, 0.875, 0.06251, 0.8125, 0.1875, 0.8125, 0.06251, 0.875, 0.06251, 0.8125, 0.375, 0.875, 0.1875, 0.875, 0.25, 0.8125, 0.4376, 0.875, 0.375, 0.875, 0.4376, 0.8125, 0.4376, 0.875, 0.4376, 0.8125, 0.5624, 0.75, 0.5001, 0.875, 0.4376, 0.875, 0.5624, 0.75, 0.625, 0.9375, 0.5001, 0.875, 0.625, 0.8125, 0.8125, 0.8125, 0.8125, 0.875, 0.75, 0.8125, 0.8125, 0.875, 0.8125, 0.8125, 0.875, 0.8125, 0.9375, 0.875, 0.8125, 0.875, 1.0, 0.875, 0.06251, 0.875, 0.0, 0.9375, 0.0, 0.875, 0.25, 1.0, 0.125, 1.0, 0.1875, 0.875, 0.375, 0.875, 0.25, 1.0, 0.1875, 0.875, 0.375, 1.0, 0.25, 1.0, 0.375, 0.875, 0.5624, 1.0, 0.5001, 1.0, 0.625, 0.9375, 0.8125, 0.875, 0.6875, 1.0, 0.625, 0.9375, 0.9375, 0.875, 0.6875, 1.0, 0.8125, 0.875, 0.8125, 1.0, 0.6875, 1.0, 0.9375, 0.875, 0.0, 0.625, 0.1875, 0.5624, 0.0, 0.6875])
me_12__uniqueid_46.materials.append(mat_12__12__uniqueid_46)
me_12__uniqueid_46.materials.append(mat_13__12__uniqueid_46)
me_12__uniqueid_46.use_remesh_preserve_volume = False
me_12__uniqueid_46.use_remesh_preserve_attributes = False
me_12__uniqueid_46.use_mirror_vertex_groups = False
me_12__uniqueid_46.update()
arm_szkielet_0_001 = bpy.data.armatures.new('szkielet-0.001')  # bones are not reproduced
arm_szkielet_0_002 = bpy.data.armatures.new('szkielet-0.002')  # bones are not reproduced
arm_szkielet_0_004 = bpy.data.armatures.new('szkielet-0.004')  # bones are not reproduced

# ---- objects
ob_szkielet_0 = bpy.data.objects.new('szkielet-0', arm_szkielet_0_001)
ob_szkielet_0_001 = bpy.data.objects.new('szkielet-0.001', arm_szkielet_0_002)
ob_szkielet_0_002 = bpy.data.objects.new('szkielet-0.002', arm_szkielet_0_004)
ob_12__uniqueid_46 = bpy.data.objects.new('12-_UniqueID_46', me_12__uniqueid_46)

# ---- transforms, parenting, visibility, modifiers, constraints
ob_szkielet_0.location = (0.0, 0.0, 0.0)
ob_szkielet_0.lock_rotations_4d = False
ob_szkielet_0.empty_display_type = 'ARROWS'
ob_szkielet_0.show_in_front = True
ob_szkielet_0.lineart.crease_threshold = 0.0
ob_szkielet_0_001.location = (0.0, 0.0, 0.0)
ob_szkielet_0_001.lock_rotations_4d = False
ob_szkielet_0_001.empty_display_type = 'ARROWS'
ob_szkielet_0_001.show_in_front = True
ob_szkielet_0_001.lineart.crease_threshold = 0.0
ob_szkielet_0_002.location = (0.0, 0.0, 0.0)
ob_szkielet_0_002.lock_rotations_4d = False
ob_szkielet_0_002.empty_display_type = 'ARROWS'
ob_szkielet_0_002.show_in_front = True
ob_szkielet_0_002.lineart.crease_threshold = 0.0
ob_12__uniqueid_46.parent = ob_szkielet_0_002
ob_12__uniqueid_46.location = (0.0, 0.0, 0.0)
ob_12__uniqueid_46.lock_rotations_4d = False
ob_12__uniqueid_46.empty_display_type = 'ARROWS'
ob_12__uniqueid_46.lineart.crease_threshold = 0.0
_vg = ob_12__uniqueid_46.vertex_groups.new(name='UniqueID_111')
_vg.add([0, 1, 2, 3, 4, 5, 6, 7, 8, 9, 10, 11, 12, 13, 14, 15, 16, 17, 18, 19, 20, 21, 22, 23, 24, 25, 26, 27, 28, 29, 30, 31, 32, 33, 34, 35, 36, 37, 38, 39, 40, 41, 42, 43, 44, 45, 46, 47, 48, 49, 50, 51, 52, 53, 54, 55, 56, 57, 58, 59, 60, 61, 62, 63, 64, 65, 66, 67, 68, 69, 70, 71, 72, 73, 74, 75, 76, 77, 78, 79, 80, 81, 82, 83, 84, 85, 86, 87, 88, 89, 90, 91, 92, 93, 94, 95, 96, 97, 98, 99, 100, 101, 102, 103, 104, 105, 106, 107, 108, 109, 110, 111, 112, 113, 114, 115, 116, 117, 118, 119, 120, 121, 122, 123, 124, 125, 126, 127, 128, 129, 130, 131, 132, 133, 134, 135, 136, 137, 138, 139, 140, 141, 142, 143, 144, 145, 146, 147, 148, 149, 150, 151, 152, 153, 154, 155, 156, 157, 158, 159, 160, 161, 162, 163, 164, 165, 166, 167, 168, 169, 170, 171, 172, 173, 174, 175, 176, 177, 178, 179, 180, 181, 182, 183, 184, 185, 186, 187, 188, 189, 190, 191, 192, 193, 194, 195, 196, 197, 198, 199, 200, 201, 202, 203, 204, 205, 206, 207, 208, 209, 210, 211, 212, 213, 214, 215, 216, 217, 218, 219, 220, 221, 222, 223, 224, 225, 226, 227, 228, 229, 230, 231, 232, 233, 234, 235, 236, 237, 238, 239, 240, 241, 242, 243, 244, 245, 246, 247, 248, 249, 250, 251, 252, 253, 254, 255, 256, 257, 258, 259, 260, 261, 262, 263, 264, 265, 266, 267, 268, 269, 270, 271, 272, 273, 274, 275, 276, 277, 278, 279, 280, 281, 282, 283, 284, 285, 286, 287, 288, 289, 290, 291, 292, 293, 294, 295, 296, 297, 298, 299, 300, 301, 302, 303, 304, 305, 306, 307, 308, 309, 310, 311, 312, 313, 314, 315, 316, 317, 318, 319, 320, 321, 322, 323, 324, 325, 326, 327, 328, 329, 330, 331, 332, 333, 334, 335, 336, 337, 338, 339, 340, 341, 342, 343, 344, 345, 346, 347, 348, 349, 350, 351, 352, 353, 354, 355, 356, 357, 358, 359, 360, 361, 362, 363, 364, 365, 366, 367, 368, 369, 370, 371, 372, 373, 374, 375, 376, 377, 378], 1.0, 'REPLACE')
_m = ob_12__uniqueid_46.modifiers.new('Armature', 'ARMATURE')
_m.object = ob_szkielet_0_002
_m.use_bone_envelopes = True

# ---- collection membership
scene.collection.objects.link(ob_szkielet_0)
scene.collection.objects.link(ob_szkielet_0_001)
scene.collection.objects.link(ob_szkielet_0_002)
scene.collection.objects.link(ob_12__uniqueid_46)

# ---- scene / render settings (as saved in the file)
scene.frame_start = 1; scene.frame_end = 250; scene.frame_set(21)
scene.render.engine = 'BLENDER_EEVEE_NEXT'
scene.cycles.sampling_pattern = 'TABULATED_SOBOL'
scene.view_settings.view_transform = 'Filmic'
bpy.context.view_layer.update()

# ---- added for rendering (the .blend has no active camera and no usable light): camera, sun
cam_auto = bpy.data.cameras.new('AutoCamera')
cam_auto.lens = 50.0
cam_auto.sensor_width = 36.0
cam_auto.clip_end = 9757.39
ob_auto_camera = bpy.data.objects.new('AutoCamera', cam_auto)
scene.collection.objects.link(ob_auto_camera)
ob_auto_camera.location = (-516.772, -667.173, 662.649)
ob_auto_camera.rotation_euler = (1.09748, -7.21219e-08, 0.694738)
scene.camera = ob_auto_camera
light_auto_sun = bpy.data.lights.new('AutoSun', 'SUN')
light_auto_sun.energy = 3.0
light_auto_sun.angle = 0.0523599
ob_auto_sun = bpy.data.objects.new('AutoSun', light_auto_sun)
scene.collection.objects.link(ob_auto_sun)
ob_auto_sun.rotation_euler = (0.872665, 0.174533, 0.523599)
bpy.context.view_layer.update()
